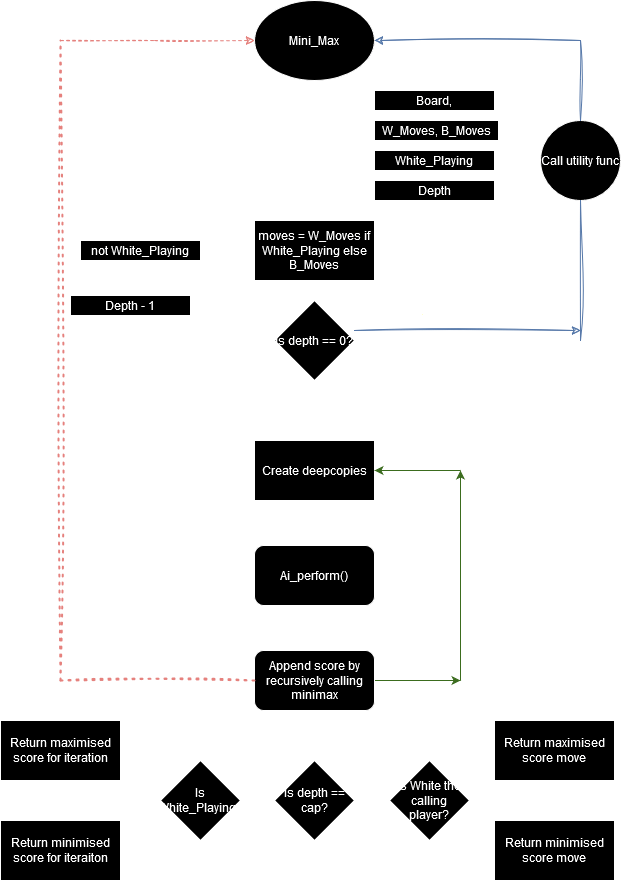

The diagram above was exported from draw.io. Its source (the exported page's mxGraphModel, read from the mxfile embedded in the PNG):
<mxGraphModel dx="1951" dy="1004" grid="1" gridSize="10" guides="1" tooltips="1" connect="1" arrows="1" fold="1" page="1" pageScale="1" pageWidth="827" pageHeight="1169" math="0" shadow="0">
  <root>
    <mxCell id="0" />
    <mxCell id="1" parent="0" />
    <mxCell id="l3I_x0sty_MFoElKGN9t-6" style="edgeStyle=orthogonalEdgeStyle;rounded=0;orthogonalLoop=1;jettySize=auto;html=1;exitX=0.5;exitY=1;exitDx=0;exitDy=0;entryX=0.5;entryY=0;entryDx=0;entryDy=0;" parent="1" source="l3I_x0sty_MFoElKGN9t-1" target="l3I_x0sty_MFoElKGN9t-4" edge="1">
      <mxGeometry relative="1" as="geometry" />
    </mxCell>
    <mxCell id="l3I_x0sty_MFoElKGN9t-1" value="" style="ellipse;whiteSpace=wrap;html=1;" parent="1" vertex="1">
      <mxGeometry x="354" y="40" width="120" height="80" as="geometry" />
    </mxCell>
    <mxCell id="l3I_x0sty_MFoElKGN9t-2" value="Mini_Max" style="text;strokeColor=none;align=center;fillColor=none;html=1;verticalAlign=middle;whiteSpace=wrap;rounded=0;" parent="1" vertex="1">
      <mxGeometry x="384" y="65" width="60" height="30" as="geometry" />
    </mxCell>
    <mxCell id="vjSq_O6jFz7lQ1WCoi7Q-3" style="edgeStyle=orthogonalEdgeStyle;rounded=0;orthogonalLoop=1;jettySize=auto;html=1;exitX=0.5;exitY=1;exitDx=0;exitDy=0;entryX=0.5;entryY=0;entryDx=0;entryDy=0;" edge="1" parent="1" source="l3I_x0sty_MFoElKGN9t-4" target="vjSq_O6jFz7lQ1WCoi7Q-2">
      <mxGeometry relative="1" as="geometry" />
    </mxCell>
    <mxCell id="l3I_x0sty_MFoElKGN9t-4" value="moves = W_Moves if White_Playing else B_Moves" style="rounded=0;whiteSpace=wrap;html=1;" parent="1" vertex="1">
      <mxGeometry x="354" y="260" width="120" height="60" as="geometry" />
    </mxCell>
    <mxCell id="l3I_x0sty_MFoElKGN9t-8" style="edgeStyle=orthogonalEdgeStyle;rounded=0;orthogonalLoop=1;jettySize=auto;html=1;exitX=0;exitY=0.5;exitDx=0;exitDy=0;" parent="1" source="l3I_x0sty_MFoElKGN9t-7" edge="1">
      <mxGeometry relative="1" as="geometry">
        <mxPoint x="410" y="140" as="targetPoint" />
      </mxGeometry>
    </mxCell>
    <mxCell id="l3I_x0sty_MFoElKGN9t-7" value="Board, " style="rounded=0;whiteSpace=wrap;html=1;" parent="1" vertex="1">
      <mxGeometry x="474" y="130" width="120" height="20" as="geometry" />
    </mxCell>
    <mxCell id="l3I_x0sty_MFoElKGN9t-9" value="Board, " style="rounded=0;whiteSpace=wrap;html=1;" parent="1" vertex="1">
      <mxGeometry x="474" y="130" width="120" height="20" as="geometry" />
    </mxCell>
    <mxCell id="l3I_x0sty_MFoElKGN9t-10" value="W_Moves, B_Moves" style="rounded=0;whiteSpace=wrap;html=1;" parent="1" vertex="1">
      <mxGeometry x="474" y="160" width="124" height="20" as="geometry" />
    </mxCell>
    <mxCell id="l3I_x0sty_MFoElKGN9t-15" style="edgeStyle=orthogonalEdgeStyle;rounded=0;orthogonalLoop=1;jettySize=auto;html=1;exitX=0;exitY=0.5;exitDx=0;exitDy=0;" parent="1" source="l3I_x0sty_MFoElKGN9t-12" edge="1">
      <mxGeometry relative="1" as="geometry">
        <mxPoint x="410" y="200" as="targetPoint" />
      </mxGeometry>
    </mxCell>
    <mxCell id="l3I_x0sty_MFoElKGN9t-12" value="White_Playing" style="rounded=0;whiteSpace=wrap;html=1;" parent="1" vertex="1">
      <mxGeometry x="474" y="190" width="120" height="20" as="geometry" />
    </mxCell>
    <mxCell id="l3I_x0sty_MFoElKGN9t-16" style="edgeStyle=orthogonalEdgeStyle;rounded=0;orthogonalLoop=1;jettySize=auto;html=1;exitX=0;exitY=0.25;exitDx=0;exitDy=0;" parent="1" source="l3I_x0sty_MFoElKGN9t-13" edge="1">
      <mxGeometry relative="1" as="geometry">
        <mxPoint x="410" y="225" as="targetPoint" />
      </mxGeometry>
    </mxCell>
    <mxCell id="l3I_x0sty_MFoElKGN9t-13" value="Depth" style="rounded=0;whiteSpace=wrap;html=1;" parent="1" vertex="1">
      <mxGeometry x="474" y="220" width="120" height="20" as="geometry" />
    </mxCell>
    <mxCell id="l3I_x0sty_MFoElKGN9t-19" value="#Yes (base condition)" style="text;strokeColor=none;align=center;fillColor=none;html=1;verticalAlign=middle;whiteSpace=wrap;rounded=0;" parent="1" vertex="1">
      <mxGeometry x="489" y="330" width="90" height="30" as="geometry" />
    </mxCell>
    <mxCell id="vjSq_O6jFz7lQ1WCoi7Q-10" style="edgeStyle=none;rounded=0;orthogonalLoop=1;jettySize=auto;html=1;entryX=1;entryY=0.5;entryDx=0;entryDy=0;sketch=1;curveFitting=1;jiggle=2;shadow=0;fillColor=#dae8fc;strokeColor=#6c8ebf;" edge="1" parent="1" target="l3I_x0sty_MFoElKGN9t-1">
      <mxGeometry relative="1" as="geometry">
        <mxPoint x="680" y="80" as="sourcePoint" />
      </mxGeometry>
    </mxCell>
    <mxCell id="vjSq_O6jFz7lQ1WCoi7Q-21" style="edgeStyle=none;rounded=0;orthogonalLoop=1;jettySize=auto;html=1;exitX=0.5;exitY=1;exitDx=0;exitDy=0;entryX=0.5;entryY=0;entryDx=0;entryDy=0;" edge="1" parent="1" source="vjSq_O6jFz7lQ1WCoi7Q-2" target="vjSq_O6jFz7lQ1WCoi7Q-18">
      <mxGeometry relative="1" as="geometry" />
    </mxCell>
    <mxCell id="vjSq_O6jFz7lQ1WCoi7Q-2" value="is depth == 0?" style="rhombus;whiteSpace=wrap;html=1;" vertex="1" parent="1">
      <mxGeometry x="374" y="340" width="80" height="80" as="geometry" />
    </mxCell>
    <mxCell id="vjSq_O6jFz7lQ1WCoi7Q-11" style="edgeStyle=none;rounded=0;orthogonalLoop=1;jettySize=auto;html=1;shadow=0;fillColor=#dae8fc;strokeColor=#6c8ebf;sketch=1;curveFitting=1;jiggle=2;" edge="1" parent="1">
      <mxGeometry relative="1" as="geometry">
        <mxPoint x="454" y="370" as="sourcePoint" />
        <mxPoint x="680" y="370" as="targetPoint" />
      </mxGeometry>
    </mxCell>
    <mxCell id="vjSq_O6jFz7lQ1WCoi7Q-14" value="Call utility func" style="ellipse;whiteSpace=wrap;html=1;aspect=fixed;" vertex="1" parent="1">
      <mxGeometry x="640" y="160" width="80" height="80" as="geometry" />
    </mxCell>
    <mxCell id="vjSq_O6jFz7lQ1WCoi7Q-15" value="" style="endArrow=none;html=1;rounded=0;entryX=0.5;entryY=1;entryDx=0;entryDy=0;fillColor=#dae8fc;strokeColor=#6c8ebf;sketch=1;curveFitting=1;jiggle=2;" edge="1" parent="1" target="vjSq_O6jFz7lQ1WCoi7Q-14">
      <mxGeometry width="50" height="50" relative="1" as="geometry">
        <mxPoint x="680" y="380" as="sourcePoint" />
        <mxPoint x="720" y="320" as="targetPoint" />
      </mxGeometry>
    </mxCell>
    <mxCell id="vjSq_O6jFz7lQ1WCoi7Q-16" value="" style="endArrow=none;html=1;rounded=0;exitX=0.5;exitY=0;exitDx=0;exitDy=0;sketch=1;curveFitting=1;jiggle=2;shadow=0;fillColor=#dae8fc;strokeColor=#6c8ebf;" edge="1" parent="1" source="vjSq_O6jFz7lQ1WCoi7Q-14">
      <mxGeometry width="50" height="50" relative="1" as="geometry">
        <mxPoint x="710" y="140" as="sourcePoint" />
        <mxPoint x="680" y="80" as="targetPoint" />
      </mxGeometry>
    </mxCell>
    <mxCell id="vjSq_O6jFz7lQ1WCoi7Q-30" style="edgeStyle=none;rounded=0;orthogonalLoop=1;jettySize=auto;html=1;exitX=0.5;exitY=1;exitDx=0;exitDy=0;entryX=0.5;entryY=0;entryDx=0;entryDy=0;" edge="1" parent="1" source="vjSq_O6jFz7lQ1WCoi7Q-18" target="vjSq_O6jFz7lQ1WCoi7Q-27">
      <mxGeometry relative="1" as="geometry" />
    </mxCell>
    <mxCell id="vjSq_O6jFz7lQ1WCoi7Q-18" value="Create deepcopies" style="rounded=0;whiteSpace=wrap;html=1;" vertex="1" parent="1">
      <mxGeometry x="354" y="480" width="120" height="60" as="geometry" />
    </mxCell>
    <mxCell id="vjSq_O6jFz7lQ1WCoi7Q-26" value="#No, (Iterate through all legal moves)" style="text;html=1;align=center;verticalAlign=middle;whiteSpace=wrap;rounded=0;" vertex="1" parent="1">
      <mxGeometry x="290" y="410" width="100" height="50" as="geometry" />
    </mxCell>
    <mxCell id="vjSq_O6jFz7lQ1WCoi7Q-33" style="edgeStyle=none;rounded=0;orthogonalLoop=1;jettySize=auto;html=1;exitX=0.5;exitY=1;exitDx=0;exitDy=0;entryX=0.5;entryY=0;entryDx=0;entryDy=0;" edge="1" parent="1" source="vjSq_O6jFz7lQ1WCoi7Q-27" target="vjSq_O6jFz7lQ1WCoi7Q-32">
      <mxGeometry relative="1" as="geometry" />
    </mxCell>
    <mxCell id="vjSq_O6jFz7lQ1WCoi7Q-27" value="Ai_perform()" style="rounded=1;whiteSpace=wrap;html=1;" vertex="1" parent="1">
      <mxGeometry x="354" y="585" width="120" height="60" as="geometry" />
    </mxCell>
    <mxCell id="vjSq_O6jFz7lQ1WCoi7Q-42" style="edgeStyle=none;rounded=0;orthogonalLoop=1;jettySize=auto;html=1;exitX=1;exitY=0.5;exitDx=0;exitDy=0;fillColor=#d5e8d4;strokeColor=#82b366;" edge="1" parent="1" source="vjSq_O6jFz7lQ1WCoi7Q-32">
      <mxGeometry relative="1" as="geometry">
        <mxPoint x="560" y="720" as="targetPoint" />
      </mxGeometry>
    </mxCell>
    <mxCell id="vjSq_O6jFz7lQ1WCoi7Q-58" style="edgeStyle=none;rounded=0;orthogonalLoop=1;jettySize=auto;html=1;exitX=0.5;exitY=1;exitDx=0;exitDy=0;entryX=0.5;entryY=0;entryDx=0;entryDy=0;" edge="1" parent="1" source="vjSq_O6jFz7lQ1WCoi7Q-32" target="vjSq_O6jFz7lQ1WCoi7Q-45">
      <mxGeometry relative="1" as="geometry" />
    </mxCell>
    <mxCell id="vjSq_O6jFz7lQ1WCoi7Q-32" value="Append score by recursively calling minimax" style="rounded=1;whiteSpace=wrap;html=1;" vertex="1" parent="1">
      <mxGeometry x="354" y="690" width="120" height="60" as="geometry" />
    </mxCell>
    <mxCell id="vjSq_O6jFz7lQ1WCoi7Q-36" value="" style="endArrow=none;dashed=1;html=1;dashPattern=1 3;strokeWidth=2;rounded=0;fillColor=#f8cecc;strokeColor=#b85450;sketch=1;curveFitting=1;jiggle=2;" edge="1" parent="1">
      <mxGeometry width="50" height="50" relative="1" as="geometry">
        <mxPoint x="160" y="720" as="sourcePoint" />
        <mxPoint x="354" y="720" as="targetPoint" />
      </mxGeometry>
    </mxCell>
    <mxCell id="vjSq_O6jFz7lQ1WCoi7Q-39" value="" style="endArrow=none;dashed=1;html=1;dashPattern=1 3;strokeWidth=2;rounded=0;fillColor=#f8cecc;strokeColor=#b85450;sketch=1;curveFitting=1;jiggle=2;" edge="1" parent="1">
      <mxGeometry width="50" height="50" relative="1" as="geometry">
        <mxPoint x="160" y="720" as="sourcePoint" />
        <mxPoint x="160" y="80" as="targetPoint" />
      </mxGeometry>
    </mxCell>
    <mxCell id="vjSq_O6jFz7lQ1WCoi7Q-40" value="" style="endArrow=classic;html=1;rounded=0;fillColor=#f8cecc;strokeColor=#b85450;sketch=1;curveFitting=1;jiggle=2;dashed=1;" edge="1" parent="1">
      <mxGeometry width="50" height="50" relative="1" as="geometry">
        <mxPoint x="160" y="80" as="sourcePoint" />
        <mxPoint x="354" y="80" as="targetPoint" />
        <Array as="points">
          <mxPoint x="254" y="80" />
        </Array>
      </mxGeometry>
    </mxCell>
    <mxCell id="vjSq_O6jFz7lQ1WCoi7Q-43" value="" style="endArrow=classic;html=1;rounded=0;fillColor=#d5e8d4;strokeColor=#82b366;" edge="1" parent="1">
      <mxGeometry width="50" height="50" relative="1" as="geometry">
        <mxPoint x="560" y="720" as="sourcePoint" />
        <mxPoint x="560" y="510" as="targetPoint" />
      </mxGeometry>
    </mxCell>
    <mxCell id="vjSq_O6jFz7lQ1WCoi7Q-44" value="" style="endArrow=classic;html=1;rounded=0;entryX=1;entryY=0.5;entryDx=0;entryDy=0;fillColor=#d5e8d4;strokeColor=#82b366;" edge="1" parent="1" target="vjSq_O6jFz7lQ1WCoi7Q-18">
      <mxGeometry width="50" height="50" relative="1" as="geometry">
        <mxPoint x="560" y="510" as="sourcePoint" />
        <mxPoint x="610" y="470" as="targetPoint" />
      </mxGeometry>
    </mxCell>
    <mxCell id="vjSq_O6jFz7lQ1WCoi7Q-59" style="edgeStyle=none;rounded=0;orthogonalLoop=1;jettySize=auto;html=1;exitX=1;exitY=0.5;exitDx=0;exitDy=0;entryX=0;entryY=0.5;entryDx=0;entryDy=0;" edge="1" parent="1" source="vjSq_O6jFz7lQ1WCoi7Q-45" target="vjSq_O6jFz7lQ1WCoi7Q-46">
      <mxGeometry relative="1" as="geometry" />
    </mxCell>
    <mxCell id="vjSq_O6jFz7lQ1WCoi7Q-65" style="edgeStyle=none;rounded=0;orthogonalLoop=1;jettySize=auto;html=1;exitX=0;exitY=0.5;exitDx=0;exitDy=0;entryX=1;entryY=0.5;entryDx=0;entryDy=0;" edge="1" parent="1" source="vjSq_O6jFz7lQ1WCoi7Q-45" target="vjSq_O6jFz7lQ1WCoi7Q-62">
      <mxGeometry relative="1" as="geometry" />
    </mxCell>
    <mxCell id="vjSq_O6jFz7lQ1WCoi7Q-45" value="Is depth == cap?" style="rhombus;whiteSpace=wrap;html=1;" vertex="1" parent="1">
      <mxGeometry x="374" y="800" width="80" height="80" as="geometry" />
    </mxCell>
    <mxCell id="vjSq_O6jFz7lQ1WCoi7Q-60" style="edgeStyle=none;rounded=0;orthogonalLoop=1;jettySize=auto;html=1;exitX=1;exitY=0;exitDx=0;exitDy=0;entryX=0;entryY=0.5;entryDx=0;entryDy=0;" edge="1" parent="1" source="vjSq_O6jFz7lQ1WCoi7Q-46" target="vjSq_O6jFz7lQ1WCoi7Q-48">
      <mxGeometry relative="1" as="geometry" />
    </mxCell>
    <mxCell id="vjSq_O6jFz7lQ1WCoi7Q-61" style="edgeStyle=none;rounded=0;orthogonalLoop=1;jettySize=auto;html=1;exitX=1;exitY=1;exitDx=0;exitDy=0;entryX=0;entryY=0.5;entryDx=0;entryDy=0;" edge="1" parent="1" source="vjSq_O6jFz7lQ1WCoi7Q-46" target="vjSq_O6jFz7lQ1WCoi7Q-49">
      <mxGeometry relative="1" as="geometry" />
    </mxCell>
    <mxCell id="vjSq_O6jFz7lQ1WCoi7Q-46" value="Is White the calling player?" style="rhombus;whiteSpace=wrap;html=1;" vertex="1" parent="1">
      <mxGeometry x="489" y="800" width="80" height="80" as="geometry" />
    </mxCell>
    <mxCell id="vjSq_O6jFz7lQ1WCoi7Q-47" value="Return maximised score move " style="rounded=0;whiteSpace=wrap;html=1;" vertex="1" parent="1">
      <mxGeometry x="594" y="760" width="120" height="60" as="geometry" />
    </mxCell>
    <mxCell id="vjSq_O6jFz7lQ1WCoi7Q-48" value="Return maximised score move " style="rounded=0;whiteSpace=wrap;html=1;" vertex="1" parent="1">
      <mxGeometry x="594" y="760" width="120" height="60" as="geometry" />
    </mxCell>
    <mxCell id="vjSq_O6jFz7lQ1WCoi7Q-49" value="Return minimised score move " style="rounded=0;whiteSpace=wrap;html=1;" vertex="1" parent="1">
      <mxGeometry x="594" y="860" width="120" height="60" as="geometry" />
    </mxCell>
    <mxCell id="vjSq_O6jFz7lQ1WCoi7Q-51" value="Board, " style="rounded=0;whiteSpace=wrap;html=1;" vertex="1" parent="1">
      <mxGeometry x="474" y="130" width="120" height="20" as="geometry" />
    </mxCell>
    <mxCell id="vjSq_O6jFz7lQ1WCoi7Q-52" value="not White_Playing" style="rounded=0;whiteSpace=wrap;html=1;" vertex="1" parent="1">
      <mxGeometry x="180" y="280" width="120" height="20" as="geometry" />
    </mxCell>
    <mxCell id="vjSq_O6jFz7lQ1WCoi7Q-56" value="" style="endArrow=classic;html=1;rounded=0;" edge="1" parent="1">
      <mxGeometry width="50" height="50" relative="1" as="geometry">
        <mxPoint x="474" y="170" as="sourcePoint" />
        <mxPoint x="410" y="170" as="targetPoint" />
      </mxGeometry>
    </mxCell>
    <mxCell id="vjSq_O6jFz7lQ1WCoi7Q-57" value="Depth - 1" style="rounded=0;whiteSpace=wrap;html=1;" vertex="1" parent="1">
      <mxGeometry x="170" y="335" width="120" height="20" as="geometry" />
    </mxCell>
    <mxCell id="vjSq_O6jFz7lQ1WCoi7Q-66" style="edgeStyle=none;rounded=0;orthogonalLoop=1;jettySize=auto;html=1;exitX=0;exitY=0;exitDx=0;exitDy=0;entryX=1;entryY=0.5;entryDx=0;entryDy=0;" edge="1" parent="1" source="vjSq_O6jFz7lQ1WCoi7Q-62" target="vjSq_O6jFz7lQ1WCoi7Q-63">
      <mxGeometry relative="1" as="geometry" />
    </mxCell>
    <mxCell id="vjSq_O6jFz7lQ1WCoi7Q-62" value="Is White_Playing?" style="rhombus;whiteSpace=wrap;html=1;" vertex="1" parent="1">
      <mxGeometry x="260" y="800" width="80" height="80" as="geometry" />
    </mxCell>
    <mxCell id="vjSq_O6jFz7lQ1WCoi7Q-63" value="Return maximised score for iteration" style="rounded=0;whiteSpace=wrap;html=1;" vertex="1" parent="1">
      <mxGeometry x="100" y="760" width="120" height="60" as="geometry" />
    </mxCell>
    <mxCell id="vjSq_O6jFz7lQ1WCoi7Q-64" value="Return minimised score for iteraiton" style="rounded=0;whiteSpace=wrap;html=1;" vertex="1" parent="1">
      <mxGeometry x="100" y="860" width="120" height="60" as="geometry" />
    </mxCell>
    <mxCell id="vjSq_O6jFz7lQ1WCoi7Q-67" style="edgeStyle=none;rounded=0;orthogonalLoop=1;jettySize=auto;html=1;exitX=0;exitY=1;exitDx=0;exitDy=0;entryX=1.025;entryY=0.617;entryDx=0;entryDy=0;entryPerimeter=0;" edge="1" parent="1" source="vjSq_O6jFz7lQ1WCoi7Q-62" target="vjSq_O6jFz7lQ1WCoi7Q-64">
      <mxGeometry relative="1" as="geometry" />
    </mxCell>
    <mxCell id="vjSq_O6jFz7lQ1WCoi7Q-69" value="Repeat until all legal moves have been iterated" style="text;html=1;align=center;verticalAlign=middle;whiteSpace=wrap;rounded=0;" vertex="1" parent="1">
      <mxGeometry x="499" y="600" width="60" height="30" as="geometry" />
    </mxCell>
    <mxCell id="vjSq_O6jFz7lQ1WCoi7Q-70" value="Once all moves iterated..." style="text;html=1;align=center;verticalAlign=middle;whiteSpace=wrap;rounded=0;" vertex="1" parent="1">
      <mxGeometry x="420" y="760" width="60" height="30" as="geometry" />
    </mxCell>
    <mxCell id="vjSq_O6jFz7lQ1WCoi7Q-71" style="edgeStyle=none;rounded=0;orthogonalLoop=1;jettySize=auto;html=1;exitX=0.5;exitY=1;exitDx=0;exitDy=0;" edge="1" parent="1" source="vjSq_O6jFz7lQ1WCoi7Q-70" target="vjSq_O6jFz7lQ1WCoi7Q-70">
      <mxGeometry relative="1" as="geometry" />
    </mxCell>
    <mxCell id="vjSq_O6jFz7lQ1WCoi7Q-72" value="Yes" style="text;html=1;align=center;verticalAlign=middle;whiteSpace=wrap;rounded=0;" vertex="1" parent="1">
      <mxGeometry x="530" y="770" width="60" height="30" as="geometry" />
    </mxCell>
    <mxCell id="vjSq_O6jFz7lQ1WCoi7Q-73" value="No" style="text;html=1;align=center;verticalAlign=middle;whiteSpace=wrap;rounded=0;" vertex="1" parent="1">
      <mxGeometry x="530" y="880" width="60" height="30" as="geometry" />
    </mxCell>
    <mxCell id="vjSq_O6jFz7lQ1WCoi7Q-74" value="Yes" style="text;html=1;align=center;verticalAlign=middle;whiteSpace=wrap;rounded=0;" vertex="1" parent="1">
      <mxGeometry x="230" y="770" width="60" height="30" as="geometry" />
    </mxCell>
    <mxCell id="vjSq_O6jFz7lQ1WCoi7Q-75" value="No" style="text;html=1;align=center;verticalAlign=middle;whiteSpace=wrap;rounded=0;" vertex="1" parent="1">
      <mxGeometry x="240" y="890" width="60" height="30" as="geometry" />
    </mxCell>
  </root>
</mxGraphModel>